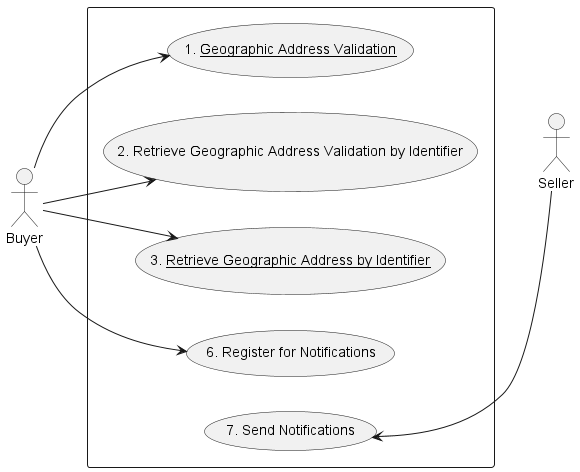

The diagram above was rendered by PlantUML. Its source (embedded in the PNG):
@startuml

actor Seller

left to right direction
actor Buyer

rectangle {

Seller -[hidden]up-> (2. Retrieve Geographic Address Validation by Identifier)
Seller -[hidden]up-> (1. <u>Geographic Address Validation</u>)

Buyer --> (1. <u>Geographic Address Validation</u>)
Buyer --> (2. Retrieve Geographic Address Validation by Identifier)
Buyer --> (3. <u>Retrieve Geographic Address by Identifier</u>)
Buyer --> (6. Register for Notifications)
Seller --> (7. Send Notifications)

}

@enduml